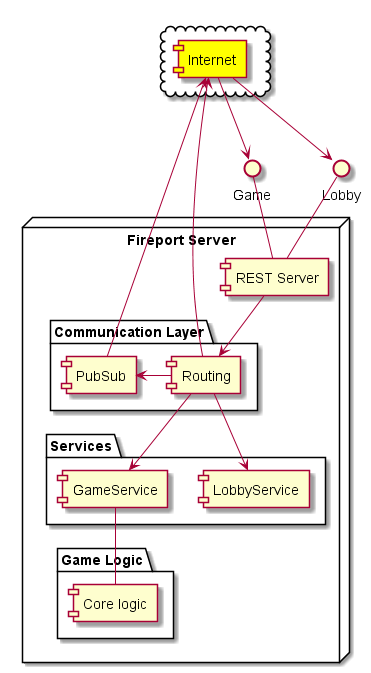

The diagram above was rendered by PlantUML. Its source (embedded in the PNG):
@startuml Architecture
cloud {
    [Internet] #Yellow
}
Internet --> Game
Internet --> Lobby
node "Fireport Server" {
    Lobby -- [REST Server]
    Game -- [REST Server]
    
    package "Communication Layer" {
        [REST Server] --> [Routing]
        [PubSub] -up-> Internet
        [Routing] -left-> [PubSub]
    }

    package "Services" {
        [Routing] --> [LobbyService]
        [Routing] --> [GameService]
        [Routing] --> Internet
    }

    package "Game Logic" {
        [GameService] -- [Core logic]
    }
}
@enduml